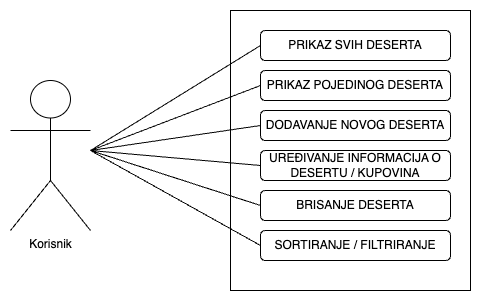

The diagram above was exported from draw.io. Its source (the exported page's mxGraphModel, read from the mxfile embedded in the PNG):
<mxGraphModel dx="1140" dy="681" grid="1" gridSize="10" guides="1" tooltips="1" connect="1" arrows="1" fold="1" page="1" pageScale="1" pageWidth="827" pageHeight="1169" math="0" shadow="0">
  <root>
    <mxCell id="0" />
    <mxCell id="1" parent="0" />
    <mxCell id="aV7vRRk_VtaFwnvRn9p3-1" value="Korisnik" style="shape=umlActor;verticalLabelPosition=bottom;verticalAlign=top;html=1;outlineConnect=0;" vertex="1" parent="1">
      <mxGeometry x="110" y="270" width="80" height="150" as="geometry" />
    </mxCell>
    <mxCell id="aV7vRRk_VtaFwnvRn9p3-2" value="" style="rounded=0;whiteSpace=wrap;html=1;" vertex="1" parent="1">
      <mxGeometry x="330" y="200" width="240" height="280" as="geometry" />
    </mxCell>
    <mxCell id="aV7vRRk_VtaFwnvRn9p3-3" value="PRIKAZ SVIH DESERTA" style="rounded=1;whiteSpace=wrap;html=1;" vertex="1" parent="1">
      <mxGeometry x="360" y="220" width="190" height="30" as="geometry" />
    </mxCell>
    <mxCell id="aV7vRRk_VtaFwnvRn9p3-4" value="PRIKAZ POJEDINOG DESERTA" style="rounded=1;whiteSpace=wrap;html=1;" vertex="1" parent="1">
      <mxGeometry x="360" y="260" width="190" height="30" as="geometry" />
    </mxCell>
    <mxCell id="aV7vRRk_VtaFwnvRn9p3-5" value="DODAVANJE NOVOG DESERTA" style="rounded=1;whiteSpace=wrap;html=1;" vertex="1" parent="1">
      <mxGeometry x="360" y="300" width="190" height="30" as="geometry" />
    </mxCell>
    <mxCell id="aV7vRRk_VtaFwnvRn9p3-6" value="UREĐIVANJE INFORMACIJA O DESERTU / KUPOVINA" style="rounded=1;whiteSpace=wrap;html=1;" vertex="1" parent="1">
      <mxGeometry x="360" y="340" width="190" height="30" as="geometry" />
    </mxCell>
    <mxCell id="aV7vRRk_VtaFwnvRn9p3-7" value="BRISANJE DESERTA" style="rounded=1;whiteSpace=wrap;html=1;" vertex="1" parent="1">
      <mxGeometry x="360" y="380" width="190" height="30" as="geometry" />
    </mxCell>
    <mxCell id="aV7vRRk_VtaFwnvRn9p3-8" value="SORTIRANJE / FILTRIRANJE" style="rounded=1;whiteSpace=wrap;html=1;" vertex="1" parent="1">
      <mxGeometry x="360" y="420" width="190" height="30" as="geometry" />
    </mxCell>
    <mxCell id="aV7vRRk_VtaFwnvRn9p3-9" value="" style="endArrow=none;html=1;rounded=0;entryX=0;entryY=0.5;entryDx=0;entryDy=0;" edge="1" parent="1" target="aV7vRRk_VtaFwnvRn9p3-3">
      <mxGeometry width="50" height="50" relative="1" as="geometry">
        <mxPoint x="190" y="340" as="sourcePoint" />
        <mxPoint x="420" y="340" as="targetPoint" />
      </mxGeometry>
    </mxCell>
    <mxCell id="aV7vRRk_VtaFwnvRn9p3-10" value="" style="endArrow=none;html=1;rounded=0;entryX=0;entryY=0.5;entryDx=0;entryDy=0;" edge="1" parent="1" target="aV7vRRk_VtaFwnvRn9p3-4">
      <mxGeometry width="50" height="50" relative="1" as="geometry">
        <mxPoint x="190" y="340" as="sourcePoint" />
        <mxPoint x="370" y="245" as="targetPoint" />
      </mxGeometry>
    </mxCell>
    <mxCell id="aV7vRRk_VtaFwnvRn9p3-11" value="" style="endArrow=none;html=1;rounded=0;entryX=0;entryY=0.5;entryDx=0;entryDy=0;" edge="1" parent="1" target="aV7vRRk_VtaFwnvRn9p3-5">
      <mxGeometry width="50" height="50" relative="1" as="geometry">
        <mxPoint x="190" y="340" as="sourcePoint" />
        <mxPoint x="380" y="255" as="targetPoint" />
      </mxGeometry>
    </mxCell>
    <mxCell id="aV7vRRk_VtaFwnvRn9p3-12" value="" style="endArrow=none;html=1;rounded=0;entryX=0;entryY=0.5;entryDx=0;entryDy=0;" edge="1" parent="1" target="aV7vRRk_VtaFwnvRn9p3-6">
      <mxGeometry width="50" height="50" relative="1" as="geometry">
        <mxPoint x="190" y="340" as="sourcePoint" />
        <mxPoint x="390" y="265" as="targetPoint" />
      </mxGeometry>
    </mxCell>
    <mxCell id="aV7vRRk_VtaFwnvRn9p3-13" value="" style="endArrow=none;html=1;rounded=0;entryX=0;entryY=0.5;entryDx=0;entryDy=0;" edge="1" parent="1" target="aV7vRRk_VtaFwnvRn9p3-7">
      <mxGeometry width="50" height="50" relative="1" as="geometry">
        <mxPoint x="190" y="340" as="sourcePoint" />
        <mxPoint x="400" y="275" as="targetPoint" />
      </mxGeometry>
    </mxCell>
    <mxCell id="aV7vRRk_VtaFwnvRn9p3-14" value="" style="endArrow=none;html=1;rounded=0;entryX=0;entryY=0.5;entryDx=0;entryDy=0;" edge="1" parent="1" target="aV7vRRk_VtaFwnvRn9p3-8">
      <mxGeometry width="50" height="50" relative="1" as="geometry">
        <mxPoint x="190" y="340" as="sourcePoint" />
        <mxPoint x="410" y="285" as="targetPoint" />
      </mxGeometry>
    </mxCell>
  </root>
</mxGraphModel>